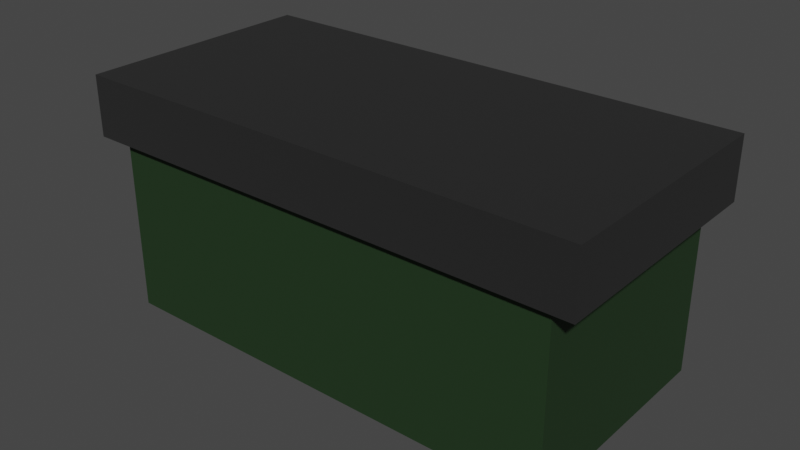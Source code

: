 # Source: Ammo_box.blend  (saved by Blender 2.93.20; exported with 4.5.12 LTS)
import bpy
from mathutils import Matrix  # noqa: F401  (used for matrix-valued properties, if any)

bpy.ops.wm.read_factory_settings(use_empty=True)
scene = bpy.context.scene
scene.name = 'Scene'

# ---- collections
col_collection = bpy.data.collections.new('Collection'); scene.collection.children.link(col_collection)

# ---- materials (node trees are filled in below, after node groups)
mat_material = bpy.data.materials.new('Material')
mat_material.alpha_threshold = 0.0
mat_material.use_transparent_shadow = False
mat_material.line_color = (0.0, 0.0, 0.0, 1.0)
mat_material_001 = bpy.data.materials.new('Material.001')
mat_material_001.use_transparent_shadow = False

# ---- material node trees
mat_material.use_nodes = True; mat_material.node_tree.nodes.clear()
_N = mat_material.node_tree.nodes; _L = mat_material.node_tree.links
n0 = _N.new('ShaderNodeOutputMaterial'); n0.name = 'Material Output'; n0.location = (300, 300)
n1 = _N.new('ShaderNodeBsdfPrincipled'); n1.name = 'Principled BSDF'; n1.location = (10, 300)
n1.distribution = 'GGX'
n1.subsurface_method = 'BURLEY'
n1.inputs[0].default_value = (0.01052, 0.0331, 0.008546, 1.0)
n1.inputs[2].default_value = 0.7103
n1.inputs[3].default_value = 1.45
n1.inputs[27].default_value = (0.0, 0.0, 0.0, 1.0)
n1.inputs[28].default_value = 1.0
_L.new(n1.outputs[0], n0.inputs[0])
n0.is_active_output = True
mat_material_001.use_nodes = True; mat_material_001.node_tree.nodes.clear()
_N = mat_material_001.node_tree.nodes; _L = mat_material_001.node_tree.links
n0 = _N.new('ShaderNodeBsdfPrincipled'); n0.name = 'Principled BSDF'; n0.location = (10, 300)
n0.distribution = 'GGX'
n0.subsurface_method = 'BURLEY'
n0.inputs[0].default_value = (0.01341, 0.01341, 0.01341, 1.0)
n0.inputs[2].default_value = 1.0
n0.inputs[3].default_value = 1.45
n0.inputs[27].default_value = (0.0, 0.0, 0.0, 1.0)
n0.inputs[28].default_value = 1.0
n1 = _N.new('ShaderNodeOutputMaterial'); n1.name = 'Material Output'; n1.location = (300, 300)
_L.new(n0.outputs[0], n1.inputs[0])
n1.is_active_output = True

# ---- world
world_world = bpy.data.worlds.new('World'); scene.world = world_world
world_world.use_nodes = True; world_world.node_tree.nodes.clear()
_N = world_world.node_tree.nodes; _L = world_world.node_tree.links
n0 = _N.new('ShaderNodeOutputWorld'); n0.name = 'World Output'; n0.location = (300, 300)
n1 = _N.new('ShaderNodeBackground'); n1.name = 'Background'; n1.location = (10, 300)
n1.inputs[0].default_value = (0.05088, 0.05088, 0.05088, 1.0)
_L.new(n1.outputs[0], n0.inputs[0])
n0.is_active_output = True
world_world.color = (0.05088, 0.05088, 0.05088)
world_world.use_sun_shadow = False
world_world.sun_shadow_jitter_overblur = 0.0

# ---- meshes
me_cube_001 = bpy.data.meshes.new('Cube.001')
me_cube_001.from_pydata([(-0.2988, -0.15, -0.15), (-0.2988, -0.15, 0.15), (-0.2988, 0.15, -0.15), (-0.2988, 0.15, 0.15), (0.2988, -0.15, -0.15), (0.2988, -0.15, 0.15), (0.2988, 0.15, -0.15), (0.2988, 0.15, 0.15)], [], [(0, 1, 3, 2), (2, 3, 7, 6), (6, 7, 5, 4), (4, 5, 1, 0), (2, 6, 4, 0), (7, 3, 1, 5)])
_uv = me_cube_001.uv_layers.new(name='UVMap')
_uv.uv.foreach_set('vector', [0.375, 0.0, 0.625, 0.0, 0.625, 0.25, 0.375, 0.25, 0.375, 0.25, 0.625, 0.25, 0.625, 0.5, 0.375, 0.5, 0.375, 0.5, 0.625, 0.5, 0.625, 0.75, 0.375, 0.75, 0.375, 0.75, 0.625, 0.75, 0.625, 1.0, 0.375, 1.0, 0.125, 0.5, 0.375, 0.5, 0.375, 0.75, 0.125, 0.75, 0.625, 0.5, 0.875, 0.5, 0.875, 0.75, 0.625, 0.75])
me_cube_001.materials.append(mat_material)
me_cube_001.use_remesh_fix_poles = True
me_cube_001.use_remesh_preserve_attributes = False
me_cube_001.update()
me_cube_002 = bpy.data.meshes.new('Cube.002')
me_cube_002.from_pydata([(0.3199, -0.1543, 0.07682), (0.3199, 0.1504, 0.07682), (0.3301, 0.1527, 0.155), (0.3301, -0.1633, 0.155), (0.3301, 0.1527, 0.07682), (0.3301, -0.1633, 0.07682), (0.3199, 0.1504, 0.1433), (0.3199, -0.1543, 0.1433), (0.3301, -0.1633, 0.08542), (0.3301, 0.1527, 0.08542), (0.3301, 0.1527, 0.08542), (0.3301, 0.1527, 0.08542), (0.11, 0.1527, 0.07682), (0.2201, 0.1527, 0.07682), (0.11, 0.1527, 0.155), (0.2201, 0.1527, 0.155), (0.1066, 0.1504, 0.07682), (0.2133, 0.1504, 0.07682), (0.1066, 0.1504, 0.1433), (0.2133, 0.1504, 0.1433), (0.2201, -0.1633, 0.07682), (0.11, -0.1633, 0.07682), (0.2201, -0.1633, 0.155), (0.11, -0.1633, 0.155), (0.2133, -0.1543, 0.07682), (0.1066, -0.1543, 0.07682), (0.2133, -0.1543, 0.1433), (0.1066, -0.1543, 0.1433), (0.11, 0.1527, 0.08542), (0.2201, 0.1527, 0.08542), (0.2201, -0.1633, 0.08542), (0.11, -0.1633, 0.08542), (0.2201, 0.1527, 0.08542), (0.11, 0.1527, 0.08542), (0.11, 0.1527, 0.08542), (0.2201, 0.1527, 0.08542), (0.11, 0.157, 0.07682), (0.2201, 0.157, 0.07682), (0.11, 0.157, 0.08542), (0.2201, 0.157, 0.08542), (0.11, 0.1527, 0.06483), (0.2201, 0.1527, 0.06483), (0.11, 0.157, 0.06483), (0.2201, 0.157, 0.06483), (-0.3199, -0.1543, 0.07682), (-0.3199, 0.1504, 0.07682), (-0.3301, 0.1527, 0.155), (-0.3301, -0.1633, 0.155), (-0.3301, 0.1527, 0.07682), (-0.3301, -0.1633, 0.07682), (-0.3199, 0.1504, 0.1433), (-0.3199, -0.1543, 0.1433), (0.0, 0.1527, 0.07682), (0.0, -0.1633, 0.07682), (0.0, 0.1527, 0.155), (0.0, -0.1633, 0.155), (0.0, 0.1504, 0.07682), (0.0, -0.1543, 0.07682), (0.0, 0.1504, 0.1433), (0.0, -0.1543, 0.1433), (-0.3301, -0.1633, 0.08542), (-0.3301, 0.1527, 0.08542), (0.0, -0.1633, 0.08542), (0.0, 0.1527, 0.08542), (0.0, 0.1527, 0.08542), (0.0, 0.1527, 0.08542), (-0.3301, 0.1527, 0.08542), (-0.3301, 0.1527, 0.08542), (-0.11, 0.1527, 0.07682), (-0.2201, 0.1527, 0.07682), (-0.11, 0.1527, 0.155), (-0.2201, 0.1527, 0.155), (-0.1066, 0.1504, 0.07682), (-0.2133, 0.1504, 0.07682), (-0.1066, 0.1504, 0.1433), (-0.2133, 0.1504, 0.1433), (-0.2201, -0.1633, 0.07682), (-0.11, -0.1633, 0.07682), (-0.2201, -0.1633, 0.155), (-0.11, -0.1633, 0.155), (-0.2133, -0.1543, 0.07682), (-0.1066, -0.1543, 0.07682), (-0.2133, -0.1543, 0.1433), (-0.1066, -0.1543, 0.1433), (-0.11, 0.1527, 0.08542), (-0.2201, 0.1527, 0.08542), (-0.2201, -0.1633, 0.08542), (-0.11, -0.1633, 0.08542), (-0.2201, 0.1527, 0.08542), (-0.11, 0.1527, 0.08542), (-0.11, 0.1527, 0.08542), (-0.2201, 0.1527, 0.08542), (-0.11, 0.157, 0.07682), (-0.2201, 0.157, 0.07682), (-0.11, 0.157, 0.08542), (-0.2201, 0.157, 0.08542), (-0.11, 0.1527, 0.06483), (-0.2201, 0.1527, 0.06483), (-0.11, 0.157, 0.06483), (-0.2201, 0.157, 0.06483)], [], [(17, 1, 6, 19), (30, 8, 3, 22), (8, 9, 11, 2, 3), (0, 1, 4, 5), (24, 0, 5, 20), (1, 0, 7, 6), (18, 27, 59, 58), (25, 57, 59, 27), (14, 54, 55, 23), (28, 63, 64, 33), (16, 56, 52, 12), (34, 65, 63, 28), (5, 4, 10, 9, 8), (20, 5, 8, 30), (33, 64, 54, 14), (12, 52, 65, 34), (4, 13, 35, 10), (35, 13, 37, 39), (11, 32, 15, 2), (32, 33, 14, 15), (53, 21, 31, 62), (21, 20, 30, 31), (10, 35, 29, 9), (35, 34, 28, 29), (1, 17, 13, 4), (17, 16, 12, 13), (9, 29, 32, 11), (29, 28, 33, 32), (2, 15, 22, 3), (15, 14, 23, 22), (0, 24, 26, 7), (24, 25, 27, 26), (6, 7, 26, 19), (19, 26, 27, 18), (57, 25, 21, 53), (25, 24, 20, 21), (62, 31, 23, 55), (31, 30, 22, 23), (56, 16, 18, 58), (16, 17, 19, 18), (37, 36, 38, 39), (12, 34, 38, 36), (36, 37, 43, 42), (34, 35, 39, 38), (41, 40, 42, 43), (12, 36, 42, 40), (13, 12, 40, 41), (37, 13, 41, 43), (73, 75, 50, 45), (86, 78, 47, 60), (60, 47, 46, 67, 61), (44, 49, 48, 45), (80, 76, 49, 44), (45, 50, 51, 44), (74, 58, 59, 83), (81, 83, 59, 57), (70, 79, 55, 54), (84, 89, 64, 63), (72, 68, 52, 56), (90, 84, 63, 65), (49, 60, 61, 66, 48), (76, 86, 60, 49), (89, 70, 54, 64), (68, 90, 65, 52), (48, 66, 91, 69), (91, 95, 93, 69), (67, 46, 71, 88), (88, 71, 70, 89), (53, 62, 87, 77), (77, 87, 86, 76), (66, 61, 85, 91), (91, 85, 84, 90), (45, 48, 69, 73), (73, 69, 68, 72), (61, 67, 88, 85), (85, 88, 89, 84), (46, 47, 78, 71), (71, 78, 79, 70), (44, 51, 82, 80), (80, 82, 83, 81), (50, 75, 82, 51), (75, 74, 83, 82), (57, 53, 77, 81), (81, 77, 76, 80), (62, 55, 79, 87), (87, 79, 78, 86), (56, 58, 74, 72), (72, 74, 75, 73), (93, 95, 94, 92), (68, 92, 94, 90), (92, 98, 99, 93), (90, 94, 95, 91), (97, 99, 98, 96), (68, 96, 98, 92), (69, 97, 96, 68), (93, 99, 97, 69)])
_uv = me_cube_002.uv_layers.new(name='UVMap')
_uv.uv.foreach_set('vector', [0.6692, 0.508, 0.6289, 0.508, 0.6289, 0.508, 0.6692, 0.508, 0.6667, 0.75, 0.625, 0.75, 0.625, 0.75, 0.6667, 0.75, 0.625, 0.75, 0.625, 0.5, 0.625, 0.5, 0.625, 0.5, 0.625, 0.75, 0.6289, 0.742, 0.6289, 0.508, 0.625, 0.5, 0.625, 0.75, 0.6692, 0.742, 0.6289, 0.742, 0.625, 0.75, 0.6667, 0.75, 0.6289, 0.508, 0.6289, 0.742, 0.6289, 0.742, 0.6289, 0.508, 0.7096, 0.508, 0.7096, 0.742, 0.75, 0.742, 0.75, 0.508, 0.7096, 0.742, 0.75, 0.742, 0.75, 0.742, 0.7096, 0.742, 0.7083, 0.5, 0.75, 0.5, 0.75, 0.75, 0.7083, 0.75, 0.7083, 0.5, 0.75, 0.5, 0.75, 0.5, 0.7083, 0.5, 0.7096, 0.508, 0.75, 0.508, 0.75, 0.5, 0.7083, 0.5, 0.7083, 0.5, 0.75, 0.5, 0.75, 0.5, 0.7083, 0.5, 0.625, 0.75, 0.625, 0.5, 0.625, 0.5, 0.625, 0.5, 0.625, 0.75, 0.6667, 0.75, 0.625, 0.75, 0.625, 0.75, 0.6667, 0.75, 0.7083, 0.5, 0.75, 0.5, 0.75, 0.5, 0.7083, 0.5, 0.7083, 0.5, 0.75, 0.5, 0.75, 0.5, 0.7083, 0.5, 0.625, 0.5, 0.6667, 0.5, 0.6667, 0.5, 0.625, 0.5, 0.6667, 0.5, 0.6667, 0.5, 0.6667, 0.5, 0.6667, 0.5, 0.625, 0.5, 0.6667, 0.5, 0.6667, 0.5, 0.625, 0.5, 0.6667, 0.5, 0.7083, 0.5, 0.7083, 0.5, 0.6667, 0.5, 0.75, 0.75, 0.7083, 0.75, 0.7083, 0.75, 0.75, 0.75, 0.7083, 0.75, 0.6667, 0.75, 0.6667, 0.75, 0.7083, 0.75, 0.625, 0.5, 0.6667, 0.5, 0.6667, 0.5, 0.625, 0.5, 0.6667, 0.5, 0.7083, 0.5, 0.7083, 0.5, 0.6667, 0.5, 0.6289, 0.508, 0.6692, 0.508, 0.6667, 0.5, 0.625, 0.5, 0.6692, 0.508, 0.7096, 0.508, 0.7083, 0.5, 0.6667, 0.5, 0.625, 0.5, 0.6667, 0.5, 0.6667, 0.5, 0.625, 0.5, 0.6667, 0.5, 0.7083, 0.5, 0.7083, 0.5, 0.6667, 0.5, 0.625, 0.5, 0.6667, 0.5, 0.6667, 0.75, 0.625, 0.75, 0.6667, 0.5, 0.7083, 0.5, 0.7083, 0.75, 0.6667, 0.75, 0.6289, 0.742, 0.6692, 0.742, 0.6692, 0.742, 0.6289, 0.742, 0.6692, 0.742, 0.7096, 0.742, 0.7096, 0.742, 0.6692, 0.742, 0.6289, 0.508, 0.6289, 0.742, 0.6692, 0.742, 0.6692, 0.508, 0.6692, 0.508, 0.6692, 0.742, 0.7096, 0.742, 0.7096, 0.508, 0.75, 0.742, 0.7096, 0.742, 0.7083, 0.75, 0.75, 0.75, 0.7096, 0.742, 0.6692, 0.742, 0.6667, 0.75, 0.7083, 0.75, 0.75, 0.75, 0.7083, 0.75, 0.7083, 0.75, 0.75, 0.75, 0.7083, 0.75, 0.6667, 0.75, 0.6667, 0.75, 0.7083, 0.75, 0.75, 0.508, 0.7096, 0.508, 0.7096, 0.508, 0.75, 0.508, 0.7096, 0.508, 0.6692, 0.508, 0.6692, 0.508, 0.7096, 0.508, 0.6667, 0.5, 0.7083, 0.5, 0.7083, 0.5, 0.6667, 0.5, 0.7083, 0.5, 0.7083, 0.5, 0.7083, 0.5, 0.7083, 0.5, 0.7083, 0.5, 0.6667, 0.5, 0.6667, 0.5, 0.7083, 0.5, 0.7083, 0.5, 0.6667, 0.5, 0.6667, 0.5, 0.7083, 0.5, 0.6667, 0.5, 0.7083, 0.5, 0.7083, 0.5, 0.6667, 0.5, 0.7083, 0.5, 0.7083, 0.5, 0.7083, 0.5, 0.7083, 0.5, 0.6667, 0.5, 0.7083, 0.5, 0.7083, 0.5, 0.6667, 0.5, 0.6667, 0.5, 0.6667, 0.5, 0.6667, 0.5, 0.6667, 0.5, 0.6692, 0.508, 0.6692, 0.508, 0.6289, 0.508, 0.6289, 0.508, 0.6667, 0.75, 0.6667, 0.75, 0.625, 0.75, 0.625, 0.75, 0.625, 0.75, 0.625, 0.75, 0.625, 0.5, 0.625, 0.5, 0.625, 0.5, 0.6289, 0.742, 0.625, 0.75, 0.625, 0.5, 0.6289, 0.508, 0.6692, 0.742, 0.6667, 0.75, 0.625, 0.75, 0.6289, 0.742, 0.6289, 0.508, 0.6289, 0.508, 0.6289, 0.742, 0.6289, 0.742, 0.7096, 0.508, 0.75, 0.508, 0.75, 0.742, 0.7096, 0.742, 0.7096, 0.742, 0.7096, 0.742, 0.75, 0.742, 0.75, 0.742, 0.7083, 0.5, 0.7083, 0.75, 0.75, 0.75, 0.75, 0.5, 0.7083, 0.5, 0.7083, 0.5, 0.75, 0.5, 0.75, 0.5, 0.7096, 0.508, 0.7083, 0.5, 0.75, 0.5, 0.75, 0.508, 0.7083, 0.5, 0.7083, 0.5, 0.75, 0.5, 0.75, 0.5, 0.625, 0.75, 0.625, 0.75, 0.625, 0.5, 0.625, 0.5, 0.625, 0.5, 0.6667, 0.75, 0.6667, 0.75, 0.625, 0.75, 0.625, 0.75, 0.7083, 0.5, 0.7083, 0.5, 0.75, 0.5, 0.75, 0.5, 0.7083, 0.5, 0.7083, 0.5, 0.75, 0.5, 0.75, 0.5, 0.625, 0.5, 0.625, 0.5, 0.6667, 0.5, 0.6667, 0.5, 0.6667, 0.5, 0.6667, 0.5, 0.6667, 0.5, 0.6667, 0.5, 0.625, 0.5, 0.625, 0.5, 0.6667, 0.5, 0.6667, 0.5, 0.6667, 0.5, 0.6667, 0.5, 0.7083, 0.5, 0.7083, 0.5, 0.75, 0.75, 0.75, 0.75, 0.7083, 0.75, 0.7083, 0.75, 0.7083, 0.75, 0.7083, 0.75, 0.6667, 0.75, 0.6667, 0.75, 0.625, 0.5, 0.625, 0.5, 0.6667, 0.5, 0.6667, 0.5, 0.6667, 0.5, 0.6667, 0.5, 0.7083, 0.5, 0.7083, 0.5, 0.6289, 0.508, 0.625, 0.5, 0.6667, 0.5, 0.6692, 0.508, 0.6692, 0.508, 0.6667, 0.5, 0.7083, 0.5, 0.7096, 0.508, 0.625, 0.5, 0.625, 0.5, 0.6667, 0.5, 0.6667, 0.5, 0.6667, 0.5, 0.6667, 0.5, 0.7083, 0.5, 0.7083, 0.5, 0.625, 0.5, 0.625, 0.75, 0.6667, 0.75, 0.6667, 0.5, 0.6667, 0.5, 0.6667, 0.75, 0.7083, 0.75, 0.7083, 0.5, 0.6289, 0.742, 0.6289, 0.742, 0.6692, 0.742, 0.6692, 0.742, 0.6692, 0.742, 0.6692, 0.742, 0.7096, 0.742, 0.7096, 0.742, 0.6289, 0.508, 0.6692, 0.508, 0.6692, 0.742, 0.6289, 0.742, 0.6692, 0.508, 0.7096, 0.508, 0.7096, 0.742, 0.6692, 0.742, 0.75, 0.742, 0.75, 0.75, 0.7083, 0.75, 0.7096, 0.742, 0.7096, 0.742, 0.7083, 0.75, 0.6667, 0.75, 0.6692, 0.742, 0.75, 0.75, 0.75, 0.75, 0.7083, 0.75, 0.7083, 0.75, 0.7083, 0.75, 0.7083, 0.75, 0.6667, 0.75, 0.6667, 0.75, 0.75, 0.508, 0.75, 0.508, 0.7096, 0.508, 0.7096, 0.508, 0.7096, 0.508, 0.7096, 0.508, 0.6692, 0.508, 0.6692, 0.508, 0.6667, 0.5, 0.6667, 0.5, 0.7083, 0.5, 0.7083, 0.5, 0.7083, 0.5, 0.7083, 0.5, 0.7083, 0.5, 0.7083, 0.5, 0.7083, 0.5, 0.7083, 0.5, 0.6667, 0.5, 0.6667, 0.5, 0.7083, 0.5, 0.7083, 0.5, 0.6667, 0.5, 0.6667, 0.5, 0.6667, 0.5, 0.6667, 0.5, 0.7083, 0.5, 0.7083, 0.5, 0.7083, 0.5, 0.7083, 0.5, 0.7083, 0.5, 0.7083, 0.5, 0.6667, 0.5, 0.6667, 0.5, 0.7083, 0.5, 0.7083, 0.5, 0.6667, 0.5, 0.6667, 0.5, 0.6667, 0.5, 0.6667, 0.5])
me_cube_002.materials.append(mat_material_001)
me_cube_002.materials.append(None)
me_cube_002.use_remesh_fix_poles = True
me_cube_002.use_remesh_preserve_attributes = False
me_cube_002.update()

# ---- objects
ob_ammo = bpy.data.objects.new('Ammo', me_cube_001)
ob_lid = bpy.data.objects.new('Lid', me_cube_002)

# ---- transforms, parenting, visibility, modifiers, constraints
ob_ammo.location = (0.0, 0.0, 0.0)
ob_lid.location = (0.0, 0.0, 0.0)

# ---- collection membership
col_collection.objects.link(ob_ammo)
col_collection.objects.link(ob_lid)

# ---- scene / render settings (as saved in the file)
scene.frame_start = 1; scene.frame_end = 250; scene.frame_set(1)
scene.render.engine = 'BLENDER_EEVEE_NEXT'
scene.cycles.use_denoising = False
scene.cycles.samples = 128
scene.cycles.sampling_pattern = 'TABULATED_SOBOL'
scene.cycles.use_adaptive_sampling = False
scene.cycles.use_light_tree = False
scene.view_settings.view_transform = 'Filmic'
bpy.context.view_layer.update()

# ---- added for rendering (the .blend has no active camera and no usable light): camera, sun
cam_auto = bpy.data.cameras.new('AutoCamera')
cam_auto.lens = 50.0
cam_auto.sensor_width = 36.0
cam_auto.clip_end = 1000.0
ob_auto_camera = bpy.data.objects.new('AutoCamera', cam_auto)
scene.collection.objects.link(ob_auto_camera)
ob_auto_camera.location = (0.735264, -0.885454, 0.590719)
ob_auto_camera.rotation_euler = (1.09748, -7.21219e-08, 0.694738)
scene.camera = ob_auto_camera
light_auto_sun = bpy.data.lights.new('AutoSun', 'SUN')
light_auto_sun.energy = 3.0
light_auto_sun.angle = 0.0523599
ob_auto_sun = bpy.data.objects.new('AutoSun', light_auto_sun)
scene.collection.objects.link(ob_auto_sun)
ob_auto_sun.rotation_euler = (0.872665, 0.174533, 0.523599)
bpy.context.view_layer.update()

